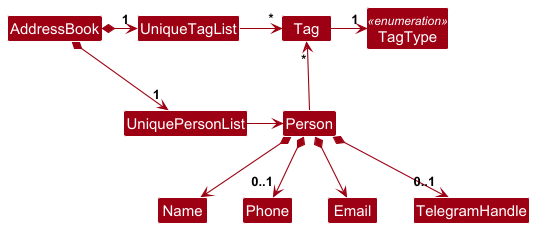

The diagram above was rendered by PlantUML. Its source (embedded in the PNG):
@startuml
!include style.puml
skinparam arrowThickness 1.1
skinparam arrowColor MODEL_COLOR
skinparam classBackgroundColor MODEL_COLOR

AddressBook *-right-> "1" UniquePersonList
AddressBook *-right-> "1" UniqueTagList
UniqueTagList -[hidden]down- UniquePersonList
UniqueTagList -[hidden]down- UniquePersonList
UniquePersonList -right-> Person

UniqueTagList -right-> "*" Tag
Tag -right-> "1" TagType
enum TagType <<enumeration>> {
}

Person -up-> "*" Tag

Person *--> Name
Person *--> "0..1" Phone
Person *--> Email
Person *--> "0..1" TelegramHandle
@enduml